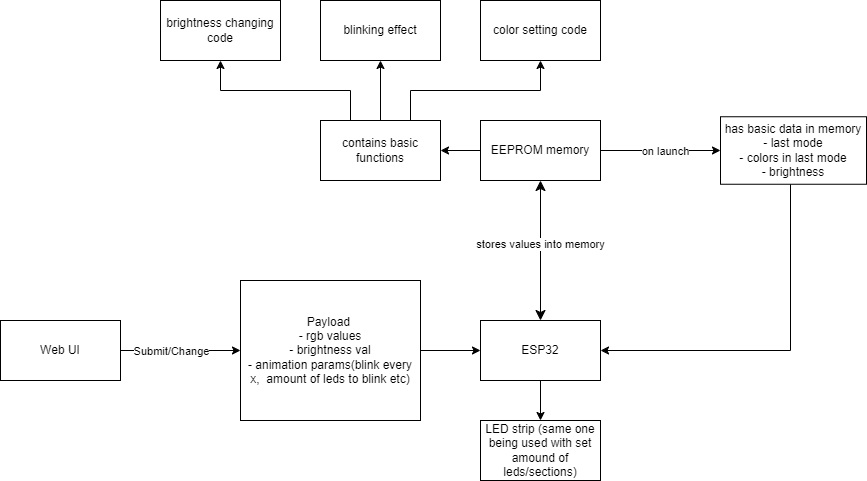

The diagram above was exported from draw.io. Its source (the exported page's mxGraphModel, read from the mxfile embedded in the PNG):
<mxGraphModel dx="1434" dy="756" grid="1" gridSize="10" guides="1" tooltips="1" connect="1" arrows="1" fold="1" page="1" pageScale="1" pageWidth="827" pageHeight="1169" math="0" shadow="0">
  <root>
    <mxCell id="0" />
    <mxCell id="1" parent="0" />
    <mxCell id="lSHkcnx_h3Jno6wNB0S5-42" style="edgeStyle=orthogonalEdgeStyle;rounded=0;orthogonalLoop=1;jettySize=auto;html=1;entryX=0;entryY=0.5;entryDx=0;entryDy=0;" edge="1" parent="1" source="lSHkcnx_h3Jno6wNB0S5-1" target="lSHkcnx_h3Jno6wNB0S5-3">
      <mxGeometry relative="1" as="geometry" />
    </mxCell>
    <mxCell id="lSHkcnx_h3Jno6wNB0S5-43" value="Submit/Change" style="edgeLabel;html=1;align=center;verticalAlign=middle;resizable=0;points=[];" vertex="1" connectable="0" parent="lSHkcnx_h3Jno6wNB0S5-42">
      <mxGeometry x="0.1" y="1" relative="1" as="geometry">
        <mxPoint x="-16" y="1" as="offset" />
      </mxGeometry>
    </mxCell>
    <mxCell id="lSHkcnx_h3Jno6wNB0S5-1" value="Web UI" style="whiteSpace=wrap;html=1;" vertex="1" parent="1">
      <mxGeometry x="40" y="420" width="120" height="60" as="geometry" />
    </mxCell>
    <mxCell id="lSHkcnx_h3Jno6wNB0S5-33" style="edgeStyle=orthogonalEdgeStyle;rounded=0;orthogonalLoop=1;jettySize=auto;html=1;exitX=0.5;exitY=1;exitDx=0;exitDy=0;entryX=0.5;entryY=0;entryDx=0;entryDy=0;" edge="1" parent="1" source="lSHkcnx_h3Jno6wNB0S5-2" target="lSHkcnx_h3Jno6wNB0S5-28">
      <mxGeometry relative="1" as="geometry" />
    </mxCell>
    <mxCell id="lSHkcnx_h3Jno6wNB0S5-2" value="ESP32" style="whiteSpace=wrap;html=1;" vertex="1" parent="1">
      <mxGeometry x="520" y="420" width="120" height="60" as="geometry" />
    </mxCell>
    <mxCell id="lSHkcnx_h3Jno6wNB0S5-34" style="edgeStyle=orthogonalEdgeStyle;rounded=0;orthogonalLoop=1;jettySize=auto;html=1;exitX=1;exitY=0.5;exitDx=0;exitDy=0;entryX=0;entryY=0.5;entryDx=0;entryDy=0;" edge="1" parent="1" source="lSHkcnx_h3Jno6wNB0S5-3" target="lSHkcnx_h3Jno6wNB0S5-2">
      <mxGeometry relative="1" as="geometry" />
    </mxCell>
    <mxCell id="lSHkcnx_h3Jno6wNB0S5-3" value="Payload&amp;nbsp;&lt;br&gt;- rgb values&lt;br&gt;- brightness val&lt;br&gt;- animation params(blink every x,&amp;nbsp; amount of leds to blink etc)" style="whiteSpace=wrap;html=1;" vertex="1" parent="1">
      <mxGeometry x="280" y="380" width="180" height="140" as="geometry" />
    </mxCell>
    <mxCell id="lSHkcnx_h3Jno6wNB0S5-7" style="edgeStyle=orthogonalEdgeStyle;rounded=0;orthogonalLoop=1;jettySize=auto;html=1;exitX=0;exitY=0.5;exitDx=0;exitDy=0;entryX=1;entryY=0.5;entryDx=0;entryDy=0;" edge="1" parent="1" source="lSHkcnx_h3Jno6wNB0S5-4" target="lSHkcnx_h3Jno6wNB0S5-6">
      <mxGeometry relative="1" as="geometry" />
    </mxCell>
    <mxCell id="lSHkcnx_h3Jno6wNB0S5-39" style="edgeStyle=orthogonalEdgeStyle;rounded=0;orthogonalLoop=1;jettySize=auto;html=1;entryX=0;entryY=0.5;entryDx=0;entryDy=0;" edge="1" parent="1" source="lSHkcnx_h3Jno6wNB0S5-4" target="lSHkcnx_h3Jno6wNB0S5-11">
      <mxGeometry relative="1" as="geometry" />
    </mxCell>
    <mxCell id="lSHkcnx_h3Jno6wNB0S5-40" value="on launch" style="edgeLabel;html=1;align=center;verticalAlign=middle;resizable=0;points=[];" vertex="1" connectable="0" parent="lSHkcnx_h3Jno6wNB0S5-39">
      <mxGeometry x="0.0732" relative="1" as="geometry">
        <mxPoint as="offset" />
      </mxGeometry>
    </mxCell>
    <mxCell id="lSHkcnx_h3Jno6wNB0S5-4" value="EEPROM memory" style="whiteSpace=wrap;html=1;" vertex="1" parent="1">
      <mxGeometry x="520" y="220" width="120" height="60" as="geometry" />
    </mxCell>
    <mxCell id="lSHkcnx_h3Jno6wNB0S5-17" style="edgeStyle=orthogonalEdgeStyle;rounded=0;orthogonalLoop=1;jettySize=auto;html=1;exitX=0.25;exitY=0;exitDx=0;exitDy=0;" edge="1" parent="1" source="lSHkcnx_h3Jno6wNB0S5-6" target="lSHkcnx_h3Jno6wNB0S5-8">
      <mxGeometry relative="1" as="geometry" />
    </mxCell>
    <mxCell id="lSHkcnx_h3Jno6wNB0S5-19" style="edgeStyle=orthogonalEdgeStyle;rounded=0;orthogonalLoop=1;jettySize=auto;html=1;exitX=0.5;exitY=0;exitDx=0;exitDy=0;entryX=0.5;entryY=1;entryDx=0;entryDy=0;" edge="1" parent="1" source="lSHkcnx_h3Jno6wNB0S5-6" target="lSHkcnx_h3Jno6wNB0S5-15">
      <mxGeometry relative="1" as="geometry" />
    </mxCell>
    <mxCell id="lSHkcnx_h3Jno6wNB0S5-20" style="edgeStyle=orthogonalEdgeStyle;rounded=0;orthogonalLoop=1;jettySize=auto;html=1;exitX=0.75;exitY=0;exitDx=0;exitDy=0;entryX=0.5;entryY=1;entryDx=0;entryDy=0;" edge="1" parent="1" source="lSHkcnx_h3Jno6wNB0S5-6" target="lSHkcnx_h3Jno6wNB0S5-10">
      <mxGeometry relative="1" as="geometry" />
    </mxCell>
    <mxCell id="lSHkcnx_h3Jno6wNB0S5-6" value="contains basic functions" style="whiteSpace=wrap;html=1;" vertex="1" parent="1">
      <mxGeometry x="360" y="220" width="120" height="60" as="geometry" />
    </mxCell>
    <mxCell id="lSHkcnx_h3Jno6wNB0S5-8" value="brightness changing code" style="whiteSpace=wrap;html=1;" vertex="1" parent="1">
      <mxGeometry x="200" y="100" width="120" height="60" as="geometry" />
    </mxCell>
    <mxCell id="lSHkcnx_h3Jno6wNB0S5-10" value="color setting code" style="whiteSpace=wrap;html=1;" vertex="1" parent="1">
      <mxGeometry x="520" y="100" width="120" height="60" as="geometry" />
    </mxCell>
    <mxCell id="lSHkcnx_h3Jno6wNB0S5-41" style="edgeStyle=orthogonalEdgeStyle;rounded=0;orthogonalLoop=1;jettySize=auto;html=1;entryX=1;entryY=0.5;entryDx=0;entryDy=0;" edge="1" parent="1" source="lSHkcnx_h3Jno6wNB0S5-11" target="lSHkcnx_h3Jno6wNB0S5-2">
      <mxGeometry relative="1" as="geometry">
        <Array as="points">
          <mxPoint x="830" y="450" />
        </Array>
      </mxGeometry>
    </mxCell>
    <mxCell id="lSHkcnx_h3Jno6wNB0S5-11" value="has basic data in memory&lt;br&gt;- last mode&lt;br&gt;- colors in last mode&lt;br&gt;- brightness" style="whiteSpace=wrap;html=1;" vertex="1" parent="1">
      <mxGeometry x="760" y="216.25" width="146" height="67.5" as="geometry" />
    </mxCell>
    <mxCell id="lSHkcnx_h3Jno6wNB0S5-15" value="blinking effect" style="whiteSpace=wrap;html=1;" vertex="1" parent="1">
      <mxGeometry x="360" y="100" width="120" height="60" as="geometry" />
    </mxCell>
    <mxCell id="lSHkcnx_h3Jno6wNB0S5-28" value="LED strip (same one being used with set amound of leds/sections)" style="whiteSpace=wrap;html=1;" vertex="1" parent="1">
      <mxGeometry x="520" y="520" width="120" height="60" as="geometry" />
    </mxCell>
    <mxCell id="lSHkcnx_h3Jno6wNB0S5-29" value="" style="edgeStyle=none;orthogonalLoop=1;jettySize=auto;html=1;endArrow=classic;startArrow=classic;endSize=8;startSize=8;rounded=0;exitX=0.5;exitY=1;exitDx=0;exitDy=0;entryX=0.5;entryY=0;entryDx=0;entryDy=0;" edge="1" parent="1" source="lSHkcnx_h3Jno6wNB0S5-4" target="lSHkcnx_h3Jno6wNB0S5-2">
      <mxGeometry width="100" relative="1" as="geometry">
        <mxPoint x="560" y="330" as="sourcePoint" />
        <mxPoint x="660" y="330" as="targetPoint" />
        <Array as="points" />
      </mxGeometry>
    </mxCell>
    <mxCell id="lSHkcnx_h3Jno6wNB0S5-30" value="stores values into memory" style="edgeLabel;html=1;align=center;verticalAlign=middle;resizable=0;points=[];" vertex="1" connectable="0" parent="lSHkcnx_h3Jno6wNB0S5-29">
      <mxGeometry x="-0.1" y="-1" relative="1" as="geometry">
        <mxPoint as="offset" />
      </mxGeometry>
    </mxCell>
  </root>
</mxGraphModel>